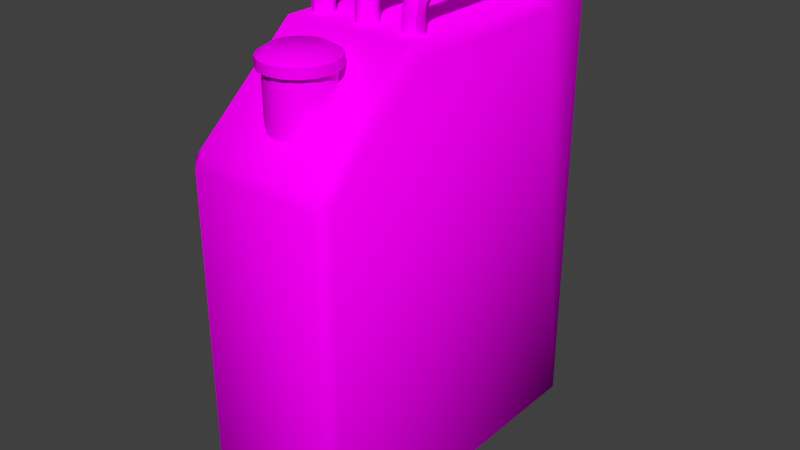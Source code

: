 # Source: gas_tank.blend  (saved by Blender 2.76.0; exported with 4.5.12 LTS)
import bpy
from mathutils import Matrix  # noqa: F401  (used for matrix-valued properties, if any)

bpy.ops.wm.read_factory_settings(use_empty=True)
scene = bpy.context.scene
scene.name = 'Scene'

# ---- collections
col_collection_1 = bpy.data.collections.new('Collection 1'); scene.collection.children.link(col_collection_1)

# ---- images (referenced by path relative to the original .blend; pixels are not part of the script)
import os
ASSET_DIR = os.environ.get("B2B_ASSET_DIR", "")  # directory of the original .blend (textures are referenced by path, not embedded)
HERE = os.path.dirname(os.path.abspath(__file__))  # packed textures are extracted next to this script under _unpacked/

def load_image(name, relpath, width, height, colorspace="sRGB"):
    """Load a texture the original file referenced (path relative to the .blend, or extracted next to this script)."""
    p = next((c for c in (os.path.join(HERE, relpath), os.path.join(ASSET_DIR, relpath)) if relpath and os.path.exists(c)), "")
    if p:
        img = bpy.data.images.load(p, check_existing=True)
        img.name = name
    else:  # same state as the original file: an image datablock whose file is absent (Cycles renders it pink)
        img = bpy.data.images.new(name, width, height)
        img.source = "FILE"
        img.filepath = "//" + (relpath or name)
    img.colorspace_settings.name = colorspace
    return img
img_gas_tank_png = load_image('gas_tank.png', 'gas_tank.png', 1024, 1024, 'sRGB')

# ---- materials (node trees are filled in below, after node groups)
mat_material = bpy.data.materials.new('Material')
mat_material.alpha_threshold = 0.0
mat_material.roughness = 0.5
mat_material.line_color = (0.0, 0.0, 0.0, 1.0)

# ---- material node trees
mat_material.use_nodes = True; mat_material.node_tree.nodes.clear()
_N = mat_material.node_tree.nodes; _L = mat_material.node_tree.links
n0 = _N.new('ShaderNodeOutputMaterial'); n0.name = 'Material Output'; n0.location = (300, 300)
n1 = _N.new('ShaderNodeBsdfDiffuse'); n1.name = 'Diffuse BSDF'; n1.location = (10, 300)
n2 = _N.new('ShaderNodeTexImage'); n2.name = 'Image Texture'; n2.location = (-180, 300)
n2.width = 140
n2.image = img_gas_tank_png
_L.new(n1.outputs[0], n0.inputs[0])
_L.new(n2.outputs[0], n1.inputs[0])
n0.is_active_output = True

# ---- world
world_world = bpy.data.worlds.new('World'); scene.world = world_world
world_world.color = (0.05088, 0.05088, 0.05088)
world_world.use_sun_shadow = False
world_world.sun_shadow_jitter_overblur = 0.0
world_world.cycles.sampling_method = 'MANUAL'
world_world.cycles.sample_map_resolution = 256

# ---- meshes
me_cube_001 = bpy.data.meshes.new('Cube.001')
me_cube_001.from_pydata([(-8.735e-18, 0.3571, 1.381), (-0.02007, 0.3571, 1.373), (-0.02839, 0.3571, 1.353), (-0.02007, 0.3571, 1.333), (2.482e-09, 0.3571, 1.325), (0.02007, 0.3571, 1.333), (0.02839, 0.3571, 1.353), (0.02007, 0.3571, 1.373), (-8.735e-18, -0.06173, 1.381), (-0.02007, -0.06173, 1.373), (-0.02839, -0.06173, 1.353), (-0.02007, -0.06173, 1.333), (2.482e-09, -0.06173, 1.325), (0.02007, -0.06173, 1.333), (0.02839, -0.06173, 1.353), (0.02007, -0.06173, 1.373), (-1.195e-17, -0.1038, 1.372), (-0.02007, -0.09924, 1.365), (-0.02839, -0.08822, 1.348), (-0.02007, -0.0772, 1.332), (2.482e-09, -0.07263, 1.325), (0.02007, -0.0772, 1.332), (0.02839, -0.08822, 1.348), (0.02007, -0.09924, 1.365), (-1.047e-17, -0.1327, 1.342), (-0.02007, -0.1252, 1.339), (-0.02839, -0.1072, 1.33), (-0.02007, -0.08922, 1.321), (2.482e-09, -0.08176, 1.317), (0.02007, -0.08922, 1.321), (0.02839, -0.1072, 1.33), (0.02007, -0.1252, 1.339), (-9.823e-18, -0.1436, 1.307), (-0.02007, -0.1353, 1.307), (-0.02839, -0.1152, 1.307), (-0.02007, -0.09512, 1.307), (2.482e-09, -0.08681, 1.307), (0.02007, -0.09512, 1.307), (0.02839, -0.1152, 1.307), (0.02007, -0.1353, 1.307), (-9.823e-18, -0.1436, 1.247), (-0.02007, -0.1353, 1.247), (-0.02839, -0.1152, 1.247), (-0.02007, -0.09512, 1.247), (2.482e-09, -0.08681, 1.247), (0.02007, -0.09512, 1.247), (0.02839, -0.1152, 1.247), (0.02007, -0.1353, 1.247), (0.1369, 0.3571, 1.381), (0.1168, 0.3571, 1.373), (0.1085, 0.3571, 1.353), (0.1168, 0.3571, 1.333), (0.1369, 0.3571, 1.325), (0.157, 0.3571, 1.333), (0.1653, 0.3571, 1.353), (0.157, 0.3571, 1.373), (0.1369, -0.06173, 1.381), (0.1168, -0.06173, 1.373), (0.1085, -0.06173, 1.353), (0.1168, -0.06173, 1.333), (0.1369, -0.06173, 1.325), (0.157, -0.06173, 1.333), (0.1653, -0.06173, 1.353), (0.157, -0.06173, 1.373), (0.1369, -0.1038, 1.372), (0.1168, -0.09924, 1.365), (0.1085, -0.08822, 1.348), (0.1168, -0.0772, 1.332), (0.1369, -0.07263, 1.325), (0.157, -0.0772, 1.332), (0.1653, -0.08822, 1.348), (0.157, -0.09924, 1.365), (0.1369, -0.1327, 1.342), (0.1168, -0.1252, 1.339), (0.1085, -0.1072, 1.33), (0.1168, -0.08922, 1.321), (0.1369, -0.08176, 1.317), (0.157, -0.08922, 1.321), (0.1653, -0.1072, 1.33), (0.157, -0.1252, 1.339), (0.1369, -0.1436, 1.307), (0.1168, -0.1353, 1.307), (0.1085, -0.1152, 1.307), (0.1168, -0.09512, 1.307), (0.1369, -0.08681, 1.307), (0.157, -0.09512, 1.307), (0.1653, -0.1152, 1.307), (0.157, -0.1353, 1.307), (0.1369, -0.1436, 1.247), (0.1168, -0.1353, 1.247), (0.1085, -0.1152, 1.247), (0.1168, -0.09512, 1.247), (0.1369, -0.08681, 1.247), (0.157, -0.09512, 1.247), (0.1653, -0.1152, 1.247), (0.157, -0.1353, 1.247), (-0.1355, 0.3571, 1.381), (-0.1555, 0.3571, 1.373), (-0.1639, 0.3571, 1.353), (-0.1555, 0.3571, 1.333), (-0.1355, 0.3571, 1.325), (-0.1154, 0.3571, 1.333), (-0.1071, 0.3571, 1.353), (-0.1154, 0.3571, 1.373), (-0.1355, -0.06173, 1.381), (-0.1555, -0.06173, 1.373), (-0.1639, -0.06173, 1.353), (-0.1555, -0.06173, 1.333), (-0.1355, -0.06173, 1.325), (-0.1154, -0.06173, 1.333), (-0.1071, -0.06173, 1.353), (-0.1154, -0.06173, 1.373), (-0.1355, -0.1038, 1.372), (-0.1555, -0.09924, 1.365), (-0.1639, -0.08822, 1.348), (-0.1555, -0.0772, 1.332), (-0.1355, -0.07263, 1.325), (-0.1154, -0.0772, 1.332), (-0.1071, -0.08822, 1.348), (-0.1154, -0.09924, 1.365), (-0.1355, -0.1327, 1.342), (-0.1555, -0.1252, 1.339), (-0.1639, -0.1072, 1.33), (-0.1555, -0.08922, 1.321), (-0.1355, -0.08176, 1.317), (-0.1154, -0.08922, 1.321), (-0.1071, -0.1072, 1.33), (-0.1154, -0.1252, 1.339), (-0.1355, -0.1436, 1.307), (-0.1555, -0.1353, 1.307), (-0.1639, -0.1152, 1.307), (-0.1555, -0.09512, 1.307), (-0.1355, -0.08681, 1.307), (-0.1154, -0.09512, 1.307), (-0.1071, -0.1152, 1.307), (-0.1154, -0.1353, 1.307), (-0.1355, -0.1436, 1.247), (-0.1555, -0.1353, 1.247), (-0.1639, -0.1152, 1.247), (-0.1555, -0.09512, 1.247), (-0.1355, -0.08681, 1.247), (-0.1154, -0.09512, 1.247), (-0.1071, -0.1152, 1.247), (-0.1154, -0.1353, 1.247), (-3.898e-17, -0.4208, 1.033), (-0.05931, -0.3963, 1.033), (-0.08387, -0.337, 1.033), (-0.05931, -0.2777, 1.033), (7.334e-09, -0.2531, 1.033), (0.05931, -0.2777, 1.033), (0.08387, -0.337, 1.033), (0.05931, -0.3963, 1.033), (-0.0321, -0.4144, 1.033), (-0.07749, -0.3691, 1.033), (-0.07749, -0.3049, 1.033), (-0.0321, -0.2595, 1.033), (0.0321, -0.2595, 1.033), (0.07749, -0.3049, 1.033), (0.07749, -0.3691, 1.033), (0.0321, -0.4144, 1.033), (-3.898e-17, -0.4208, 1.213), (-0.05931, -0.3963, 1.213), (-0.08387, -0.337, 1.213), (-0.05931, -0.2777, 1.213), (7.334e-09, -0.2531, 1.213), (0.05931, -0.2777, 1.213), (0.08387, -0.337, 1.213), (0.05931, -0.3963, 1.213), (-0.0321, -0.4144, 1.213), (-0.07749, -0.3691, 1.213), (-0.07749, -0.3049, 1.213), (-0.0321, -0.2595, 1.213), (0.0321, -0.2595, 1.213), (0.07749, -0.3049, 1.213), (0.07749, -0.3691, 1.213), (0.0321, -0.4144, 1.213), (-4.405e-17, -0.4355, 1.213), (-0.06967, -0.4066, 1.213), (-0.09852, -0.337, 1.213), (-0.06967, -0.2673, 1.213), (8.614e-09, -0.2384, 1.213), (0.06967, -0.2673, 1.213), (0.09852, -0.337, 1.213), (0.06967, -0.4066, 1.213), (-0.03771, -0.428, 1.213), (-0.09102, -0.3747, 1.213), (-0.09102, -0.2993, 1.213), (-0.03771, -0.2459, 1.213), (0.03771, -0.2459, 1.213), (0.09102, -0.2993, 1.213), (0.09102, -0.3747, 1.213), (0.03771, -0.428, 1.213), (-4.405e-17, -0.4355, 1.239), (-0.06967, -0.4066, 1.239), (-0.09852, -0.337, 1.239), (-0.06967, -0.2673, 1.239), (8.614e-09, -0.2384, 1.239), (0.06967, -0.2673, 1.239), (0.09852, -0.337, 1.239), (0.06967, -0.4066, 1.239), (-0.03771, -0.428, 1.239), (-0.09102, -0.3747, 1.239), (-0.09102, -0.2993, 1.239), (-0.03771, -0.2459, 1.239), (0.03771, -0.2459, 1.239), (0.09102, -0.2993, 1.239), (0.09102, -0.3747, 1.239), (0.03771, -0.428, 1.239), (-0.1808, -0.5, 0.0295), (-0.2103, -0.4705, 0.0295), (-0.1808, -0.4705, 0.0), (-0.2103, -0.4705, 0.9846), (-0.1808, -0.5, 0.9705), (-0.1806, -0.4758, 1.017), (-0.1806, 0.5, 0.0295), (-0.1808, 0.4705, 0.0), (-0.2103, 0.4705, 0.0295), (-0.2103, 0.4705, 1.225), (-0.1806, 0.5, 1.257), (0.1808, -0.5, 0.0295), (0.1808, -0.4705, 0.0), (0.2103, -0.4705, 0.0295), (0.1806, -0.4758, 1.017), (0.1808, -0.5, 0.9705), (0.2103, -0.4705, 0.9846), (0.2103, 0.4705, 0.0295), (0.1808, 0.4705, 0.0), (0.1806, 0.5, 0.0295), (0.1806, 0.5, 1.257), (0.2103, 0.4705, 1.225), (-0.2103, -0.1689, 1.225), (-0.1806, -0.1874, 1.257), (0.2103, -0.1689, 1.225), (0.1806, -0.1874, 1.257), (-0.1806, 0.3, 1.257), (-0.2103, 0.3313, 1.225), (0.2103, 0.3313, 1.225), (0.1806, 0.3, 1.257), (-0.1942, 0.3678, 1.358), (-0.16, 0.347, 1.387), (-0.1942, 0.4705, 1.358), (-0.1601, 0.4705, 1.387), (-0.1646, 0.5, 1.357), (0.1646, 0.5, 1.357), (0.1601, 0.4705, 1.387), (0.1942, 0.4705, 1.358), (0.1942, 0.3678, 1.358), (0.16, 0.347, 1.387), (-0.02745, -0.4032, 1.256), (-3.207e-17, -0.4087, 1.256), (-0.06626, -0.3644, 1.256), (-0.05071, -0.3877, 1.256), (-0.06626, -0.3095, 1.256), (-0.07171, -0.337, 1.256), (-0.02745, -0.2707, 1.256), (-0.05071, -0.2863, 1.256), (0.02745, -0.2707, 1.256), (6.271e-09, -0.2652, 1.256), (0.06626, -0.3095, 1.256), (0.05071, -0.2863, 1.256), (0.06626, -0.3644, 1.256), (0.07171, -0.337, 1.256), (0.02745, -0.4032, 1.256), (0.05071, -0.3877, 1.256)], [], [(210, 215, 226, 220), (217, 235, 238, 240), (236, 229, 245, 246), (222, 233, 231, 213), (223, 212, 208, 219), (228, 218, 242, 243), (218, 228, 227, 214), (234, 237, 247, 239), (247, 244, 241, 239), (229, 236, 232, 224, 221, 225), (233, 237, 234, 231), (7, 15, 14, 6), (5, 13, 12, 4), (3, 11, 10, 2), (1, 9, 8, 0), (0, 8, 15, 7), (6, 14, 13, 5), (4, 12, 11, 3), (2, 10, 9, 1), (9, 17, 16, 8), (8, 16, 23, 15), (14, 22, 21, 13), (12, 20, 19, 11), (10, 18, 17, 9), (15, 23, 22, 14), (13, 21, 20, 12), (11, 19, 18, 10), (23, 31, 30, 22), (21, 29, 28, 20), (19, 27, 26, 18), (17, 25, 24, 16), (16, 24, 31, 23), (22, 30, 29, 21), (20, 28, 27, 19), (18, 26, 25, 17), (26, 34, 33, 25), (31, 39, 38, 30), (29, 37, 36, 28), (27, 35, 34, 26), (25, 33, 32, 24), (24, 32, 39, 31), (30, 38, 37, 29), (28, 36, 35, 27), (32, 40, 47, 39), (38, 46, 45, 37), (36, 44, 43, 35), (34, 42, 41, 33), (39, 47, 46, 38), (37, 45, 44, 36), (35, 43, 42, 34), (33, 41, 40, 32), (55, 63, 62, 54), (53, 61, 60, 52), (51, 59, 58, 50), (49, 57, 56, 48), (48, 56, 63, 55), (54, 62, 61, 53), (52, 60, 59, 51), (50, 58, 57, 49), (57, 65, 64, 56), (56, 64, 71, 63), (62, 70, 69, 61), (60, 68, 67, 59), (58, 66, 65, 57), (63, 71, 70, 62), (61, 69, 68, 60), (59, 67, 66, 58), (71, 79, 78, 70), (69, 77, 76, 68), (67, 75, 74, 66), (65, 73, 72, 64), (64, 72, 79, 71), (70, 78, 77, 69), (68, 76, 75, 67), (66, 74, 73, 65), (74, 82, 81, 73), (79, 87, 86, 78), (77, 85, 84, 76), (75, 83, 82, 74), (73, 81, 80, 72), (72, 80, 87, 79), (78, 86, 85, 77), (76, 84, 83, 75), (80, 88, 95, 87), (86, 94, 93, 85), (84, 92, 91, 83), (82, 90, 89, 81), (87, 95, 94, 86), (85, 93, 92, 84), (83, 91, 90, 82), (81, 89, 88, 80), (103, 111, 110, 102), (101, 109, 108, 100), (99, 107, 106, 98), (97, 105, 104, 96), (96, 104, 111, 103), (102, 110, 109, 101), (100, 108, 107, 99), (98, 106, 105, 97), (105, 113, 112, 104), (104, 112, 119, 111), (110, 118, 117, 109), (108, 116, 115, 107), (106, 114, 113, 105), (111, 119, 118, 110), (109, 117, 116, 108), (107, 115, 114, 106), (119, 127, 126, 118), (117, 125, 124, 116), (115, 123, 122, 114), (113, 121, 120, 112), (112, 120, 127, 119), (118, 126, 125, 117), (116, 124, 123, 115), (114, 122, 121, 113), (122, 130, 129, 121), (127, 135, 134, 126), (125, 133, 132, 124), (123, 131, 130, 122), (121, 129, 128, 120), (120, 128, 135, 127), (126, 134, 133, 125), (124, 132, 131, 123), (128, 136, 143, 135), (134, 142, 141, 133), (132, 140, 139, 131), (130, 138, 137, 129), (135, 143, 142, 134), (133, 141, 140, 132), (131, 139, 138, 130), (129, 137, 136, 128), (145, 152, 168, 161), (153, 145, 161, 169), (146, 153, 169, 162), (154, 146, 162, 170), (147, 154, 170, 163), (155, 147, 163, 171), (148, 155, 171, 164), (156, 148, 164, 172), (149, 156, 172, 165), (157, 149, 165, 173), (150, 157, 173, 166), (158, 150, 166, 174), (151, 158, 174, 167), (159, 151, 167, 175), (152, 144, 160, 168), (144, 159, 175, 160), (175, 167, 183, 191), (168, 160, 176, 184), (160, 175, 191, 176), (161, 168, 184, 177), (169, 161, 177, 185), (162, 169, 185, 178), (170, 162, 178, 186), (163, 170, 186, 179), (171, 163, 179, 187), (164, 171, 187, 180), (172, 164, 180, 188), (165, 172, 188, 181), (173, 165, 181, 189), (166, 173, 189, 182), (174, 166, 182, 190), (167, 174, 190, 183), (181, 188, 204, 197), (189, 181, 197, 205), (182, 189, 205, 198), (190, 182, 198, 206), (183, 190, 206, 199), (191, 183, 199, 207), (184, 176, 192, 200), (176, 191, 207, 192), (177, 184, 200, 193), (185, 177, 193, 201), (178, 185, 201, 194), (186, 178, 194, 202), (179, 186, 202, 195), (187, 179, 195, 203), (180, 187, 203, 196), (188, 180, 196, 204), (193, 200, 248, 251), (208, 209, 210), (211, 212, 213), (214, 215, 216), (219, 220, 221), (222, 223, 224), (225, 226, 227), (240, 241, 242), (243, 244, 245), (208, 212, 211, 209), (218, 214, 216, 217), (215, 210, 209, 216), (229, 225, 227, 228), (226, 215, 214, 227), (233, 222, 224, 232), (223, 219, 221, 224), (220, 226, 225, 221), (222, 213, 212, 223), (210, 220, 219, 208), (213, 231, 230, 211), (237, 233, 232, 236), (231, 234, 235, 230), (239, 241, 240, 238), (241, 244, 243, 242), (244, 247, 246, 245), (234, 239, 238, 235), (242, 218, 217, 240), (236, 246, 247, 237), (245, 229, 228, 243), (211, 230, 235, 217, 216, 209), (248, 249, 262, 263, 260, 261, 258, 259, 256, 257, 254, 255, 252, 253, 250, 251), (201, 193, 251, 250), (194, 201, 250, 253), (202, 194, 253, 252), (195, 202, 252, 255), (203, 195, 255, 254), (196, 203, 254, 257), (204, 196, 257, 256), (197, 204, 256, 259), (205, 197, 259, 258), (198, 205, 258, 261), (206, 198, 261, 260), (199, 206, 260, 263), (207, 199, 263, 262), (200, 192, 249, 248), (192, 207, 262, 249)])
me_cube_001.polygons.foreach_set('use_smooth', [True] * 225)
_uv = me_cube_001.uv_layers.new(name='UVMap')
_uv.uv.foreach_set('vector', [0.4992, 0.4837, 0.4992, 0.4837, 0.4992, 0.4837, 0.4992, 0.4837, 0.4992, 0.4837, 0.4992, 0.4837, 0.4992, 0.4837, 0.4992, 0.4837, 0.4992, 0.4837, 0.4992, 0.4837, 0.4992, 0.4837, 0.4992, 0.4837, 0.4992, 0.4837, 0.4992, 0.4837, 0.4992, 0.4837, 0.4992, 0.4837, 0.4992, 0.4837, 0.4992, 0.4837, 0.4992, 0.4837, 0.4992, 0.4837, 0.4992, 0.4837, 0.4992, 0.4837, 0.4992, 0.4837, 0.4992, 0.4837, 0.4992, 0.4837, 0.4992, 0.4837, 0.4992, 0.4837, 0.4992, 0.4837, 0.4992, 0.4837, 0.4992, 0.4837, 0.4992, 0.4837, 0.4992, 0.4837, 0.4992, 0.4837, 0.4992, 0.4837, 0.4992, 0.4837, 0.4992, 0.4837, 0.9951, 1.034, 0.8477, 1.034, 0.3183, 1.034, -0.0009702, 0.8253, -0.0009702, -0.001447, 0.9951, -0.001447, 0.4992, 0.4837, 0.4992, 0.4837, 0.4992, 0.4837, 0.4992, 0.4837, 0.4992, 0.4837, 0.4992, 0.4837, 0.4992, 0.4837, 0.4992, 0.4837, 0.4992, 0.4837, 0.4992, 0.4837, 0.4992, 0.4837, 0.4992, 0.4837, 0.4992, 0.4837, 0.4992, 0.4837, 0.4992, 0.4837, 0.4992, 0.4837, 0.4992, 0.4837, 0.4992, 0.4837, 0.4992, 0.4837, 0.4992, 0.4837, 0.4992, 0.4837, 0.4992, 0.4837, 0.4992, 0.4837, 0.4992, 0.4837, 0.4992, 0.4837, 0.4992, 0.4837, 0.4992, 0.4837, 0.4992, 0.4837, 0.4992, 0.4837, 0.4992, 0.4837, 0.4992, 0.4837, 0.4992, 0.4837, 0.4992, 0.4837, 0.4992, 0.4837, 0.4992, 0.4837, 0.4992, 0.4837, 0.4992, 0.4837, 0.4992, 0.4837, 0.4992, 0.4837, 0.4992, 0.4837, 0.4992, 0.4837, 0.4992, 0.4837, 0.4992, 0.4837, 0.4992, 0.4837, 0.4992, 0.4837, 0.4992, 0.4837, 0.4992, 0.4837, 0.4992, 0.4837, 0.4992, 0.4837, 0.4992, 0.4837, 0.4992, 0.4837, 0.4992, 0.4837, 0.4992, 0.4837, 0.4992, 0.4837, 0.4992, 0.4837, 0.4992, 0.4837, 0.4992, 0.4837, 0.4992, 0.4837, 0.4992, 0.4837, 0.4992, 0.4837, 0.4992, 0.4837, 0.4992, 0.4837, 0.4992, 0.4837, 0.4992, 0.4837, 0.4992, 0.4837, 0.4992, 0.4837, 0.4992, 0.4837, 0.4992, 0.4837, 0.4992, 0.4837, 0.4992, 0.4837, 0.4992, 0.4837, 0.4992, 0.4837, 0.4992, 0.4837, 0.4992, 0.4837, 0.4992, 0.4837, 0.4992, 0.4837, 0.4992, 0.4837, 0.4992, 0.4837, 0.4992, 0.4837, 0.4992, 0.4837, 0.4992, 0.4837, 0.4992, 0.4837, 0.4992, 0.4837, 0.4992, 0.4837, 0.4992, 0.4837, 0.4992, 0.4837, 0.4992, 0.4837, 0.4992, 0.4837, 0.4992, 0.4837, 0.4992, 0.4837, 0.4992, 0.4837, 0.4992, 0.4837, 0.4992, 0.4837, 0.4992, 0.4837, 0.4992, 0.4837, 0.4992, 0.4837, 0.4992, 0.4837, 0.4992, 0.4837, 0.4992, 0.4837, 0.4992, 0.4837, 0.4992, 0.4837, 0.4992, 0.4837, 0.4992, 0.4837, 0.4992, 0.4837, 0.4992, 0.4837, 0.4992, 0.4837, 0.4992, 0.4837, 0.4992, 0.4837, 0.4992, 0.4837, 0.4992, 0.4837, 0.4992, 0.4837, 0.4992, 0.4837, 0.4992, 0.4837, 0.4992, 0.4837, 0.4992, 0.4837, 0.4992, 0.4837, 0.4992, 0.4837, 0.4992, 0.4837, 0.4992, 0.4837, 0.4992, 0.4837, 0.4992, 0.4837, 0.4992, 0.4837, 0.4992, 0.4837, 0.4992, 0.4837, 0.4992, 0.4837, 0.4992, 0.4837, 0.4992, 0.4837, 0.4992, 0.4837, 0.4992, 0.4837, 0.4992, 0.4837, 0.4992, 0.4837, 0.4992, 0.4837, 0.4992, 0.4837, 0.4992, 0.4837, 0.4992, 0.4837, 0.4992, 0.4837, 0.4992, 0.4837, 0.4992, 0.4837, 0.4992, 0.4837, 0.4992, 0.4837, 0.4992, 0.4837, 0.4992, 0.4837, 0.4992, 0.4837, 0.4992, 0.4837, 0.4992, 0.4837, 0.4992, 0.4837, 0.4992, 0.4837, 0.4992, 0.4837, 0.4992, 0.4837, 0.4992, 0.4837, 0.4992, 0.4837, 0.4992, 0.4837, 0.4992, 0.4837, 0.4992, 0.4837, 0.4992, 0.4837, 0.4992, 0.4837, 0.4992, 0.4837, 0.4992, 0.4837, 0.4992, 0.4837, 0.4992, 0.4837, 0.4992, 0.4837, 0.4992, 0.4837, 0.4992, 0.4837, 0.4992, 0.4837, 0.4992, 0.4837, 0.4992, 0.4837, 0.4992, 0.4837, 0.4992, 0.4837, 0.4992, 0.4837, 0.4992, 0.4837, 0.4992, 0.4837, 0.4992, 0.4837, 0.4992, 0.4837, 0.4992, 0.4837, 0.4992, 0.4837, 0.4992, 0.4837, 0.4992, 0.4837, 0.4992, 0.4837, 0.4992, 0.4837, 0.4992, 0.4837, 0.4992, 0.4837, 0.4992, 0.4837, 0.4992, 0.4837, 0.4992, 0.4837, 0.4992, 0.4837, 0.4992, 0.4837, 0.4992, 0.4837, 0.4992, 0.4837, 0.4992, 0.4837, 0.4992, 0.4837, 0.4992, 0.4837, 0.4992, 0.4837, 0.4992, 0.4837, 0.4992, 0.4837, 0.4992, 0.4837, 0.4992, 0.4837, 0.4992, 0.4837, 0.4992, 0.4837, 0.4992, 0.4837, 0.4992, 0.4837, 0.4992, 0.4837, 0.4992, 0.4837, 0.4992, 0.4837, 0.4992, 0.4837, 0.4992, 0.4837, 0.4992, 0.4837, 0.4992, 0.4837, 0.4992, 0.4837, 0.4992, 0.4837, 0.4992, 0.4837, 0.4992, 0.4837, 0.4992, 0.4837, 0.4992, 0.4837, 0.4992, 0.4837, 0.4992, 0.4837, 0.4992, 0.4837, 0.4992, 0.4837, 0.4992, 0.4837, 0.4992, 0.4837, 0.4992, 0.4837, 0.4992, 0.4837, 0.4992, 0.4837, 0.4992, 0.4837, 0.4992, 0.4837, 0.4992, 0.4837, 0.4992, 0.4837, 0.4992, 0.4837, 0.4992, 0.4837, 0.4992, 0.4837, 0.4992, 0.4837, 0.4992, 0.4837, 0.4992, 0.4837, 0.4992, 0.4837, 0.4992, 0.4837, 0.4992, 0.4837, 0.4992, 0.4837, 0.4992, 0.4837, 0.4992, 0.4837, 0.4992, 0.4837, 0.4992, 0.4837, 0.4992, 0.4837, 0.4992, 0.4837, 0.4992, 0.4837, 0.4992, 0.4837, 0.4992, 0.4837, 0.4992, 0.4837, 0.4992, 0.4837, 0.4992, 0.4837, 0.4992, 0.4837, 0.4992, 0.4837, 0.4992, 0.4837, 0.4992, 0.4837, 0.4992, 0.4837, 0.4992, 0.4837, 0.4992, 0.4837, 0.4992, 0.4837, 0.4992, 0.4837, 0.4992, 0.4837, 0.4992, 0.4837, 0.4992, 0.4837, 0.4992, 0.4837, 0.4992, 0.4837, 0.4992, 0.4837, 0.4992, 0.4837, 0.4992, 0.4837, 0.4992, 0.4837, 0.4992, 0.4837, 0.4992, 0.4837, 0.4992, 0.4837, 0.4992, 0.4837, 0.4992, 0.4837, 0.4992, 0.4837, 0.4992, 0.4837, 0.4992, 0.4837, 0.4992, 0.4837, 0.4992, 0.4837, 0.4992, 0.4837, 0.4992, 0.4837, 0.4992, 0.4837, 0.4992, 0.4837, 0.4992, 0.4837, 0.4992, 0.4837, 0.4992, 0.4837, 0.4992, 0.4837, 0.4992, 0.4837, 0.4992, 0.4837, 0.4992, 0.4837, 0.4992, 0.4837, 0.4992, 0.4837, 0.4992, 0.4837, 0.4992, 0.4837, 0.4992, 0.4837, 0.4992, 0.4837, 0.4992, 0.4837, 0.4992, 0.4837, 0.4992, 0.4837, 0.4992, 0.4837, 0.4992, 0.4837, 0.4992, 0.4837, 0.4992, 0.4837, 0.4992, 0.4837, 0.4992, 0.4837, 0.4992, 0.4837, 0.4992, 0.4837, 0.4992, 0.4837, 0.4992, 0.4837, 0.4992, 0.4837, 0.4992, 0.4837, 0.4992, 0.4837, 0.4992, 0.4837, 0.4992, 0.4837, 0.4992, 0.4837, 0.4992, 0.4837, 0.4992, 0.4837, 0.4992, 0.4837, 0.4992, 0.4837, 0.4992, 0.4837, 0.4992, 0.4837, 0.4992, 0.4837, 0.4992, 0.4837, 0.4992, 0.4837, 0.4992, 0.4837, 0.4992, 0.4837, 0.4992, 0.4837, 0.4992, 0.4837, 0.4992, 0.4837, 0.4992, 0.4837, 0.4992, 0.4837, 0.4992, 0.4837, 0.4992, 0.4837, 0.4992, 0.4837, 0.4992, 0.4837, 0.4992, 0.4837, 0.4992, 0.4837, 0.4992, 0.4837, 0.4992, 0.4837, 0.4992, 0.4837, 0.4992, 0.4837, 0.4992, 0.4837, 0.4992, 0.4837, 0.4992, 0.4837, 0.4992, 0.4837, 0.4992, 0.4837, 0.4992, 0.4837, 0.4992, 0.4837, 0.4992, 0.4837, 0.4992, 0.4837, 0.4992, 0.4837, 0.4992, 0.4837, 0.4992, 0.4837, 0.4992, 0.4837, 0.4992, 0.4837, 0.4992, 0.4837, 0.4992, 0.4837, 0.4992, 0.4837, 0.4992, 0.4837, 0.4992, 0.4837, 0.4992, 0.4837, 0.4992, 0.4837, 0.4992, 0.4837, 0.4992, 0.4837, 0.4992, 0.4837, 0.4992, 0.4837, 0.4992, 0.4837, 0.4992, 0.4837, 0.4992, 0.4837, 0.4992, 0.4837, 0.4992, 0.4837, 0.4992, 0.4837, 0.4992, 0.4837, 0.4992, 0.4837, 0.4992, 0.4837, 0.4992, 0.4837, 0.4992, 0.4837, 0.4992, 0.4837, 0.4992, 0.4837, 0.4992, 0.4837, 0.4992, 0.4837, 0.4992, 0.4837, 0.4992, 0.4837, 0.4992, 0.4837, 0.4992, 0.4837, 0.4992, 0.4837, 0.4992, 0.4837, 0.4992, 0.4837, 0.4992, 0.4837, 0.4992, 0.4837, 0.4992, 0.4837, 0.4992, 0.4837, 0.4992, 0.4837, 0.4992, 0.4837, 0.4992, 0.4837, 0.4992, 0.4837, 0.4992, 0.4837, 0.4992, 0.4837, 0.4992, 0.4837, 0.4992, 0.4837, 0.4992, 0.4837, 0.4992, 0.4837, 0.4992, 0.4837, 0.4992, 0.4837, 0.4992, 0.4837, 0.4992, 0.4837, 0.4992, 0.4837, 0.4992, 0.4837, 0.4992, 0.4837, 0.4992, 0.4837, 0.4992, 0.4837, 0.4992, 0.4837, 0.4992, 0.4837, 0.4992, 0.4837, 0.4992, 0.4837, 0.4992, 0.4837, 0.4992, 0.4837, 0.4992, 0.4837, 0.4992, 0.4837, 0.4992, 0.4837, 0.4992, 0.4837, 0.4992, 0.4837, 0.4992, 0.4837, 0.4992, 0.4837, 0.4992, 0.4837, 0.4992, 0.4837, 0.4992, 0.4837, 0.4992, 0.4837, 0.4992, 0.4837, 0.4992, 0.4837, 0.4992, 0.4837, 0.4992, 0.4837, 0.4992, 0.4837, 0.4992, 0.4837, 0.4992, 0.4837, 0.4992, 0.4837, 0.4992, 0.4837, 0.4992, 0.4837, 0.4992, 0.4837, 0.4992, 0.4837, 0.4992, 0.4837, 0.4992, 0.4837, 0.4992, 0.4837, 0.4992, 0.4837, 0.4992, 0.4837, 0.4992, 0.4837, 0.4992, 0.4837, 0.4992, 0.4837, 0.4992, 0.4837, 0.4992, 0.4837, 0.4992, 0.4837, 0.4992, 0.4837, 0.4992, 0.4837, 0.4992, 0.4837, 0.4992, 0.4837, 0.4992, 0.4837, 0.4992, 0.4837, 0.4992, 0.4837, 0.4992, 0.4837, 0.4992, 0.4837, 0.4992, 0.4837, 0.4992, 0.4837, 0.4992, 0.4837, 0.4992, 0.4837, 0.4992, 0.4837, 0.4992, 0.4837, 0.4992, 0.4837, 0.4992, 0.4837, 0.4992, 0.4837, 0.4992, 0.4837, 0.4992, 0.4837, 0.4992, 0.4837, 0.4992, 0.4837, 0.4992, 0.4837, 0.4992, 0.4837, 0.4992, 0.4837, 0.4992, 0.4837, 0.4992, 0.4837, 0.4992, 0.4837, 0.4992, 0.4837, 0.4992, 0.4837, 0.4992, 0.4837, 0.4992, 0.4837, 0.4992, 0.4837, 0.4992, 0.4837, 0.4992, 0.4837, 0.4992, 0.4837, 0.4992, 0.4837, 0.4992, 0.4837, 0.4992, 0.4837, 0.4992, 0.4837, 0.4992, 0.4837, 0.4992, 0.4837, 0.4992, 0.4837, 0.4992, 0.4837, 0.4992, 0.4837, 0.4992, 0.4837, 0.4992, 0.4837, 0.4992, 0.4837, 0.4992, 0.4837, 0.4992, 0.4837, 0.4992, 0.4837, 0.4992, 0.4837, 0.4992, 0.4837, 0.4992, 0.4837, 0.4992, 0.4837, 0.4992, 0.4837, 0.4992, 0.4837, 0.4992, 0.4837, 0.4992, 0.4837, 0.4992, 0.4837, 0.4992, 0.4837, 0.4992, 0.4837, 0.4992, 0.4837, 0.4992, 0.4837, 0.4992, 0.4837, 0.4992, 0.4837, 0.4992, 0.4837, 0.4992, 0.4837, 0.4992, 0.4837, 0.4992, 0.4837, 0.4992, 0.4837, 0.4992, 0.4837, 0.4992, 0.4837, 0.4992, 0.4837, 0.4992, 0.4837, 0.4992, 0.4837, 0.4992, 0.4837, 0.4992, 0.4837, 0.4992, 0.4837, 0.4992, 0.4837, 0.4992, 0.4837, 0.4992, 0.4837, 0.4992, 0.4837, 0.4992, 0.4837, 0.4992, 0.4837, 0.4992, 0.4837, 0.4992, 0.4837, 0.4992, 0.4837, 0.4992, 0.4837, 0.4992, 0.4837, 0.4992, 0.4837, 0.4992, 0.4837, 0.4992, 0.4837, 0.4992, 0.4837, 0.4992, 0.4837, 0.4992, 0.4837, 0.4992, 0.4837, 0.4992, 0.4837, 0.4992, 0.4837, 0.4992, 0.4837, 0.4961, 0.372, 0.4961, 0.372, 0.4961, 0.372, 0.4961, 0.372, 0.4961, 0.372, 0.4961, 0.372, 0.4961, 0.372, 0.4961, 0.372, 0.4961, 0.372, 0.4961, 0.372, 0.4961, 0.372, 0.4961, 0.372, 0.4961, 0.372, 0.4961, 0.372, 0.4961, 0.372, 0.4961, 0.372, 0.4961, 0.372, 0.4961, 0.372, 0.4961, 0.372, 0.4961, 0.372, 0.4961, 0.372, 0.4961, 0.372, 0.4961, 0.372, 0.4961, 0.372, 0.4961, 0.372, 0.4961, 0.372, 0.4961, 0.372, 0.4961, 0.372, 0.4961, 0.372, 0.4961, 0.372, 0.4961, 0.372, 0.4961, 0.372, 0.4961, 0.372, 0.4961, 0.372, 0.4961, 0.372, 0.4961, 0.372, 0.4961, 0.372, 0.4961, 0.372, 0.4961, 0.372, 0.4961, 0.372, 0.4961, 0.372, 0.4961, 0.372, 0.4961, 0.372, 0.4961, 0.372, 0.4961, 0.372, 0.4961, 0.372, 0.4961, 0.372, 0.4961, 0.372, 0.4961, 0.372, 0.4961, 0.372, 0.4961, 0.372, 0.4961, 0.372, 0.4961, 0.372, 0.4961, 0.372, 0.4961, 0.372, 0.4961, 0.372, 0.4961, 0.372, 0.4961, 0.372, 0.4961, 0.372, 0.4961, 0.372, 0.4961, 0.372, 0.4961, 0.372, 0.4961, 0.372, 0.4961, 0.372, 0.4961, 0.372, 0.4961, 0.372, 0.4961, 0.372, 0.4961, 0.372, 0.4961, 0.372, 0.4961, 0.372, 0.4961, 0.372, 0.4961, 0.372, 0.4961, 0.372, 0.4961, 0.372, 0.4961, 0.372, 0.4961, 0.372, 0.4961, 0.372, 0.4961, 0.372, 0.4961, 0.372, 0.4961, 0.372, 0.4961, 0.372, 0.4961, 0.372, 0.4961, 0.372, 0.4961, 0.372, 0.4961, 0.372, 0.4961, 0.372, 0.4961, 0.372, 0.4961, 0.372, 0.4961, 0.372, 0.4961, 0.372, 0.4961, 0.372, 0.4961, 0.372, 0.4961, 0.372, 0.4961, 0.372, 0.4961, 0.372, 0.4961, 0.372, 0.4961, 0.372, 0.4961, 0.372, 0.4961, 0.372, 0.4961, 0.372, 0.4961, 0.372, 0.4961, 0.372, 0.4961, 0.372, 0.4961, 0.372, 0.4961, 0.372, 0.4961, 0.372, 0.4961, 0.372, 0.4961, 0.372, 0.4961, 0.372, 0.4961, 0.372, 0.4961, 0.372, 0.4961, 0.372, 0.4961, 0.372, 0.4961, 0.372, 0.4961, 0.372, 0.4961, 0.372, 0.4961, 0.372, 0.4961, 0.372, 0.4961, 0.372, 0.4961, 0.372, 0.4961, 0.372, 0.4961, 0.372, 0.4961, 0.372, 0.4961, 0.372, 0.4961, 0.372, 0.4961, 0.372, 0.4961, 0.372, 0.4961, 0.372, 0.4961, 0.372, 0.4961, 0.372, 0.4961, 0.372, 0.4961, 0.372, 0.4992, 0.4837, 0.4992, 0.4837, 0.4992, 0.4837, 0.4992, 0.4837, 0.4992, 0.4837, 0.4992, 0.4837, 0.4992, 0.4837, 0.4992, 0.4837, 0.4992, 0.4837, 0.4992, 0.4837, 0.4992, 0.4837, 0.4992, 0.4837, 0.4992, 0.4837, 0.4992, 0.4837, 0.4992, 0.4837, 0.4992, 0.4837, 0.4992, 0.4837, 0.4992, 0.4837, 0.4992, 0.4837, 0.4992, 0.4837, 0.4992, 0.4837, 0.4992, 0.4837, 0.4992, 0.4837, 0.4992, 0.4837, 0.4992, 0.4837, 0.4992, 0.4837, 0.4992, 0.4837, 0.4992, 0.4837, 0.4992, 0.4837, 0.4992, 0.4837, 0.4992, 0.4837, 0.4992, 0.4837, 0.4992, 0.4837, 0.4992, 0.4837, 0.4992, 0.4837, 0.4992, 0.4837, 0.4992, 0.4837, 0.4992, 0.4837, 0.4992, 0.4837, 0.4992, 0.4837, 0.4992, 0.4837, 0.4992, 0.4837, 0.4992, 0.4837, 0.4992, 0.4837, 0.4992, 0.4837, 0.4992, 0.4837, 0.4992, 0.4837, 0.4992, 0.4837, 0.4992, 0.4837, 0.4992, 0.4837, 0.4992, 0.4837, 0.4992, 0.4837, 0.4992, 0.4837, 0.4992, 0.4837, 0.4992, 0.4837, 0.4992, 0.4837, 0.4992, 0.4837, 0.4992, 0.4837, 0.4992, 0.4837, 0.4992, 0.4837, 0.4992, 0.4837, 0.4992, 0.4837, 0.4992, 0.4837, 0.4992, 0.4837, 0.4992, 0.4837, 0.4992, 0.4837, 0.4992, 0.4837, 0.4992, 0.4837, 0.4992, 0.4837, 0.4992, 0.4837, 0.4992, 0.4837, 0.4992, 0.4837, 0.4992, 0.4837, 0.4992, 0.4837, 0.4992, 0.4837, 0.4992, 0.4837, 0.4992, 0.4837, 0.4992, 0.4837, 0.4992, 0.4837, 0.4992, 0.4837, 0.4992, 0.4837, 0.4992, 0.4837, 0.4992, 0.4837, 0.4992, 0.4837, 0.4992, 0.4837, 0.4992, 0.4837, 0.4992, 0.4837, 0.4992, 0.4837, 0.4992, 0.4837, 0.4992, 0.4837, 0.4992, 0.4837, 0.4992, 0.4837, 0.4992, 0.4837, 0.4992, 0.4837, 0.4992, 0.4837, 0.4992, 0.4837, 0.4992, 0.4837, 0.4992, 0.4837, 0.4992, 0.4837, 0.4992, 0.4837, 0.4992, 0.4837, 0.4992, 0.4837, 0.4992, 0.4837, 0.4992, 0.4837, 0.991, 0.8179, 0.6763, 1.023, 0.1544, 1.023, 0.009202, 1.023, 0.009202, 0.003658, 0.991, 0.003658, 0.4961, 0.372, 0.4961, 0.372, 0.4961, 0.372, 0.4961, 0.372, 0.4961, 0.372, 0.4961, 0.372, 0.4961, 0.372, 0.4961, 0.372, 0.4961, 0.372, 0.4961, 0.372, 0.4961, 0.372, 0.4961, 0.372, 0.4961, 0.372, 0.4961, 0.372, 0.4961, 0.372, 0.4961, 0.372, 0.4961, 0.372, 0.4961, 0.372, 0.4961, 0.372, 0.4961, 0.372, 0.4961, 0.372, 0.4961, 0.372, 0.4961, 0.372, 0.4961, 0.372, 0.4961, 0.372, 0.4961, 0.372, 0.4961, 0.372, 0.4961, 0.372, 0.4961, 0.372, 0.4961, 0.372, 0.4961, 0.372, 0.4961, 0.372, 0.4961, 0.372, 0.4961, 0.372, 0.4961, 0.372, 0.4961, 0.372, 0.4961, 0.372, 0.4961, 0.372, 0.4961, 0.372, 0.4961, 0.372, 0.4961, 0.372, 0.4961, 0.372, 0.4961, 0.372, 0.4961, 0.372, 0.4961, 0.372, 0.4961, 0.372, 0.4961, 0.372, 0.4961, 0.372, 0.4961, 0.372, 0.4961, 0.372, 0.4961, 0.372, 0.4961, 0.372, 0.4961, 0.372, 0.4961, 0.372, 0.4961, 0.372, 0.4961, 0.372, 0.4961, 0.372, 0.4961, 0.372, 0.4961, 0.372, 0.4961, 0.372, 0.4961, 0.372, 0.4961, 0.372, 0.4961, 0.372, 0.4961, 0.372, 0.4961, 0.372, 0.4961, 0.372, 0.4961, 0.372, 0.4961, 0.372, 0.4961, 0.372, 0.4961, 0.372, 0.4961, 0.372, 0.4961, 0.372, 0.4961, 0.372, 0.4961, 0.372, 0.4961, 0.372, 0.4961, 0.372])
me_cube_001.materials.append(mat_material)
me_cube_001.use_remesh_preserve_volume = False
me_cube_001.use_remesh_preserve_attributes = False
me_cube_001.use_mirror_vertex_groups = False
me_cube_001.update()

# ---- objects
ob_cube = bpy.data.objects.new('Cube', me_cube_001)

# ---- transforms, parenting, visibility, modifiers, constraints
ob_cube.location = (0.0, 0.0, 0.0)
ob_cube.lineart.crease_threshold = 0.0
_m = ob_cube.modifiers.new('EdgeSplit', 'EDGE_SPLIT')
_m.split_angle = 0.7871

# ---- collection membership
col_collection_1.objects.link(ob_cube)

# ---- scene / render settings (as saved in the file)
scene.frame_start = 1; scene.frame_end = 250; scene.frame_set(1)
scene.render.engine = 'CYCLES'
scene.render.resolution_percentage = 50
scene.render.dither_intensity = 0.0
scene.cycles.use_denoising = False
scene.cycles.samples = 10
scene.cycles.sampling_pattern = 'TABULATED_SOBOL'
scene.cycles.light_sampling_threshold = 0.0
scene.cycles.use_adaptive_sampling = False
scene.cycles.use_light_tree = False
scene.cycles.blur_glossy = 0.0
scene.cycles.pixel_filter_type = 'GAUSSIAN'
scene.cycles.sample_clamp_indirect = 0.0
scene.view_settings.view_transform = 'Standard'
bpy.context.view_layer.update()

# ---- added for rendering (the .blend has no active camera and no usable light): camera, sun
cam_auto = bpy.data.cameras.new('AutoCamera')
cam_auto.lens = 50.0
cam_auto.sensor_width = 36.0
cam_auto.clip_end = 1000.0
ob_auto_camera = bpy.data.objects.new('AutoCamera', cam_auto)
scene.collection.objects.link(ob_auto_camera)
ob_auto_camera.location = (1.62896, -1.95475, 1.99651)
ob_auto_camera.rotation_euler = (1.09748, -7.21219e-08, 0.694738)
scene.camera = ob_auto_camera
light_auto_sun = bpy.data.lights.new('AutoSun', 'SUN')
light_auto_sun.energy = 3.0
light_auto_sun.angle = 0.0523599
ob_auto_sun = bpy.data.objects.new('AutoSun', light_auto_sun)
scene.collection.objects.link(ob_auto_sun)
ob_auto_sun.rotation_euler = (0.872665, 0.174533, 0.523599)
bpy.context.view_layer.update()
